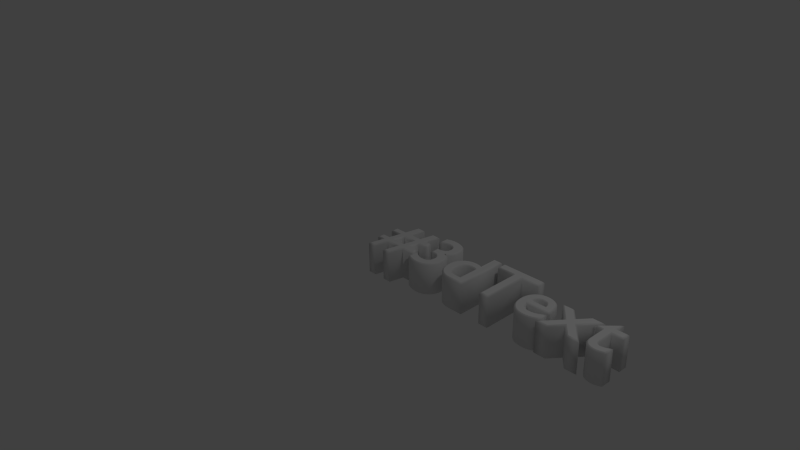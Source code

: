 # Source: 3dText.blend  (saved by Blender 2.74.0; exported with 4.5.12 LTS)
import bpy
from mathutils import Matrix  # noqa: F401  (used for matrix-valued properties, if any)

bpy.ops.wm.read_factory_settings(use_empty=True)
scene = bpy.context.scene
scene.name = 'Scene'

# ---- collections
col_collection_1 = bpy.data.collections.new('Collection 1'); scene.collection.children.link(col_collection_1)

# ---- world
world_world = bpy.data.worlds.new('World'); scene.world = world_world
world_world.color = (0.05088, 0.05088, 0.05088)
world_world.use_sun_shadow = False
world_world.sun_shadow_jitter_overblur = 0.0
world_world.cycles.sampling_method = 'MANUAL'
world_world.cycles.sample_map_resolution = 256

# ---- cameras
cam_camera = bpy.data.cameras.new('Camera')
cam_camera.clip_end = 100.0
cam_camera.lens = 35.0
cam_camera.sensor_width = 32.0
cam_camera.sensor_height = 18.0
cam_camera.ortho_scale = 7.314
cam_camera.dof.focus_distance = 0.0

# ---- lights
light_lamp = bpy.data.lights.new('Lamp', 'POINT')
light_lamp.transmission_factor = 0.0
light_lamp.cutoff_distance = 30.0
light_lamp.energy = 100.0
light_lamp.shadow_buffer_clip_start = 1.001
light_lamp.shadow_soft_size = 0.1
light_lamp.shadow_maximum_resolution = 0.006
light_lamp.use_absolute_resolution = True
light_lamp.cycles.use_multiple_importance_sampling = False

# ---- curves / text
txt_text = bpy.data.curves.new('Text', 'FONT')
txt_text.dimensions = '2D'
txt_text.body = '#3dText'
txt_text.use_path_clamp = True
txt_text.bevel_resolution = 0
txt_text.extrude = 0.2
txt_text.bevel_depth = 0.018

# ---- objects
ob_text = bpy.data.objects.new('Text', txt_text)
ob_lamp = bpy.data.objects.new('Lamp', light_lamp)
ob_camera = bpy.data.objects.new('Camera', cam_camera)

# ---- transforms, parenting, visibility, modifiers, constraints
ob_text.location = (0.0, 0.0, 0.0)
ob_text.lineart.crease_threshold = 0.0
ob_lamp.location = (4.076, 1.005, 5.904)
ob_lamp.rotation_euler = (0.6503, 0.05522, 1.866)
ob_lamp.lock_rotations_4d = False
ob_lamp.empty_display_type = 'ARROWS'
ob_lamp.color = (0.0, 0.0, 0.0, 0.0)
ob_lamp.lineart.crease_threshold = 0.0
ob_camera.location = (7.481, -6.508, 5.344)
ob_camera.rotation_euler = (1.109, 0.01082, 0.8149)
ob_camera.lock_rotations_4d = False
ob_camera.empty_display_type = 'ARROWS'
ob_camera.color = (0.0, 0.0, 0.0, 0.0)
ob_camera.display_type = 'WIRE'
ob_camera.lineart.crease_threshold = 0.0

# ---- collection membership
col_collection_1.objects.link(ob_text)
col_collection_1.objects.link(ob_lamp)
col_collection_1.objects.link(ob_camera)

# ---- scene / render settings (as saved in the file)
scene.camera = ob_camera
scene.frame_start = 1; scene.frame_end = 250; scene.frame_set(1)
scene.render.engine = 'CYCLES'
scene.render.resolution_percentage = 50
scene.render.dither_intensity = 0.0
scene.cycles.use_denoising = False
scene.cycles.samples = 10
scene.cycles.sampling_pattern = 'TABULATED_SOBOL'
scene.cycles.light_sampling_threshold = 0.0
scene.cycles.use_adaptive_sampling = False
scene.cycles.use_light_tree = False
scene.cycles.blur_glossy = 0.0
scene.cycles.pixel_filter_type = 'GAUSSIAN'
scene.cycles.sample_clamp_indirect = 0.0
scene.view_settings.view_transform = 'Standard'
bpy.context.view_layer.update()

